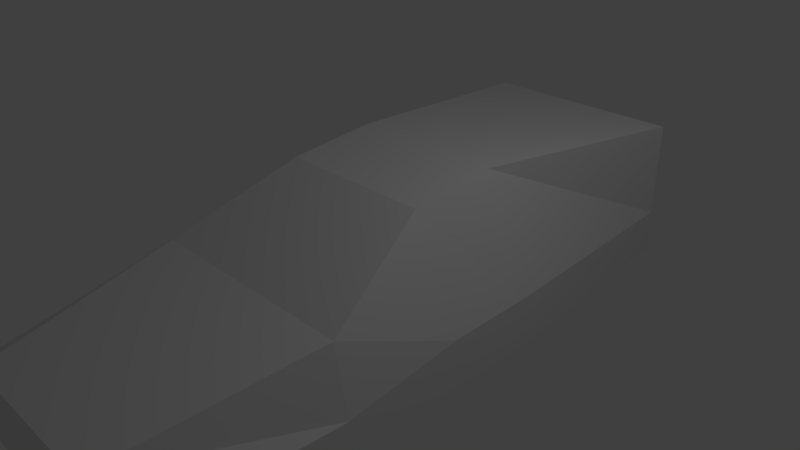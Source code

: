 # Source: civicHatchBackLowPoly.blend  (saved by Blender 2.79.0; exported with 4.5.12 LTS)
import bpy
from mathutils import Matrix  # noqa: F401  (used for matrix-valued properties, if any)

bpy.ops.wm.read_factory_settings(use_empty=True)
scene = bpy.context.scene
scene.name = 'Scene'

# ---- collections
col_collection_1 = bpy.data.collections.new('Collection 1'); scene.collection.children.link(col_collection_1)

# ---- materials (node trees are filled in below, after node groups)
mat_material = bpy.data.materials.new('Material')
mat_material.alpha_threshold = 0.0
mat_material.use_transparent_shadow = False
mat_material.roughness = 0.5
mat_material.line_color = (0.0, 0.0, 0.0, 1.0)

# ---- material node trees

# ---- world
world_world = bpy.data.worlds.new('World'); scene.world = world_world
world_world.color = (0.05088, 0.05088, 0.05088)
world_world.use_sun_shadow = False
world_world.sun_shadow_jitter_overblur = 0.0
world_world.cycles.sampling_method = 'MANUAL'

# ---- cameras
cam_camera = bpy.data.cameras.new('Camera')
cam_camera.clip_end = 100.0
cam_camera.lens = 35.0
cam_camera.sensor_width = 32.0
cam_camera.sensor_height = 18.0
cam_camera.ortho_scale = 7.314
cam_camera.dof.focus_distance = 0.0
cam_camera.dof.aperture_fstop = 128.0

# ---- lights
light_lamp = bpy.data.lights.new('Lamp', 'POINT')
light_lamp.transmission_factor = 0.0
light_lamp.cutoff_distance = 30.0
light_lamp.energy = 100.0
light_lamp.shadow_buffer_clip_start = 1.001
light_lamp.shadow_soft_size = 0.1
light_lamp.shadow_maximum_resolution = 0.006
light_lamp.use_absolute_resolution = True

# ---- meshes
me_cube = bpy.data.meshes.new('Cube')
me_cube.from_pydata([(1.0, 1.0, -1.0), (1.0, -1.0, -1.0), (-1.859, -0.9958, -0.9985), (-1.859, 1.004, -0.9985), (0.9939, 0.5838, 1.251), (1.006, -0.623, 1.251), (-1.837, -0.8701, 0.3101), (-1.841, 0.8595, 0.3101), (-4.475, -0.6332, -1.0), (-4.475, 0.632, -1.0), (-4.477, -0.6332, -0.1106), (-4.477, 0.632, -0.1106), (4.432, 0.8161, -1.0), (4.438, -0.8161, -1.0), (4.432, 0.8161, 1.0), (4.438, -0.8161, 1.0), (-0.23, 1.0, -1.0), (-0.23, -1.0, -1.0), (-0.2364, 0.5838, 1.116), (-0.2239, -0.623, 1.116), (1.0, 1.0, -0.276), (1.0, -1.0, -0.276), (-1.853, -0.9959, -0.5777), (-1.853, 1.004, -0.5777), (-4.481, -0.9812, -0.5201), (-4.469, 1.019, -0.5202), (4.432, 0.8161, -0.3568), (4.438, -0.8161, -0.3569), (-0.2299, 1.0, -0.3194), (-0.2299, -1.0, -0.3194)], [], [(16, 17, 2, 3), (18, 7, 6, 19), (4, 5, 15, 14), (29, 19, 6, 22), (22, 6, 10, 24), (28, 16, 3, 23), (24, 10, 11, 25), (6, 7, 11, 10), (23, 3, 9, 25), (3, 2, 8, 9), (26, 14, 15, 27), (21, 1, 13, 27), (20, 4, 14, 26), (1, 0, 12, 13), (20, 0, 16, 28), (21, 5, 19, 29), (4, 18, 19, 5), (0, 1, 17, 16), (1, 21, 29, 17), (4, 20, 28, 18), (0, 20, 26, 12), (5, 21, 27, 15), (12, 26, 27, 13), (7, 23, 25, 11), (8, 24, 25, 9), (18, 28, 23, 7), (2, 22, 24, 8), (17, 29, 22, 2)])
me_cube.materials.append(mat_material)
me_cube.use_remesh_preserve_volume = False
me_cube.use_remesh_preserve_attributes = False
me_cube.use_mirror_vertex_groups = False
me_cube.update()

# ---- objects
ob_cube = bpy.data.objects.new('Cube', me_cube)
ob_lamp = bpy.data.objects.new('Lamp', light_lamp)
ob_camera = bpy.data.objects.new('Camera', cam_camera)

# ---- transforms, parenting, visibility, modifiers, constraints
ob_cube.location = (0.0, -0.06062, 0.0)
ob_cube.rotation_euler = (0.0, -0.001745, 1.58)
ob_cube.scale = (1.0, 1.806, 1.0)
ob_cube.lock_rotations_4d = False
ob_cube.empty_display_type = 'ARROWS'
ob_cube.lineart.crease_threshold = 0.0
ob_lamp.location = (4.076, 1.005, 5.904)
ob_lamp.rotation_euler = (0.6503, 0.05522, 1.866)
ob_lamp.lock_rotations_4d = False
ob_lamp.empty_display_type = 'ARROWS'
ob_lamp.color = (0.0, 0.0, 0.0, 0.0)
ob_lamp.lineart.crease_threshold = 0.0
ob_camera.location = (7.481, -6.508, 5.344)
ob_camera.rotation_euler = (1.109, 0.0, 0.8149)
ob_camera.lock_rotations_4d = False
ob_camera.empty_display_type = 'ARROWS'
ob_camera.color = (0.0, 0.0, 0.0, 0.0)
ob_camera.display_type = 'WIRE'
ob_camera.lineart.crease_threshold = 0.0

# ---- collection membership
col_collection_1.objects.link(ob_cube)
col_collection_1.objects.link(ob_lamp)
col_collection_1.objects.link(ob_camera)

# ---- scene / render settings (as saved in the file)
scene.camera = ob_camera
scene.frame_start = 1; scene.frame_end = 250; scene.frame_set(1)
scene.render.engine = 'BLENDER_EEVEE_NEXT'
scene.render.resolution_percentage = 50
scene.render.dither_intensity = 0.0
scene.cycles.use_denoising = False
scene.cycles.samples = 128
scene.cycles.sampling_pattern = 'TABULATED_SOBOL'
scene.cycles.use_adaptive_sampling = False
scene.cycles.use_light_tree = False
scene.cycles.blur_glossy = 0.0
scene.cycles.sample_clamp_indirect = 0.0
scene.view_settings.view_transform = 'Standard'
bpy.context.view_layer.update()
